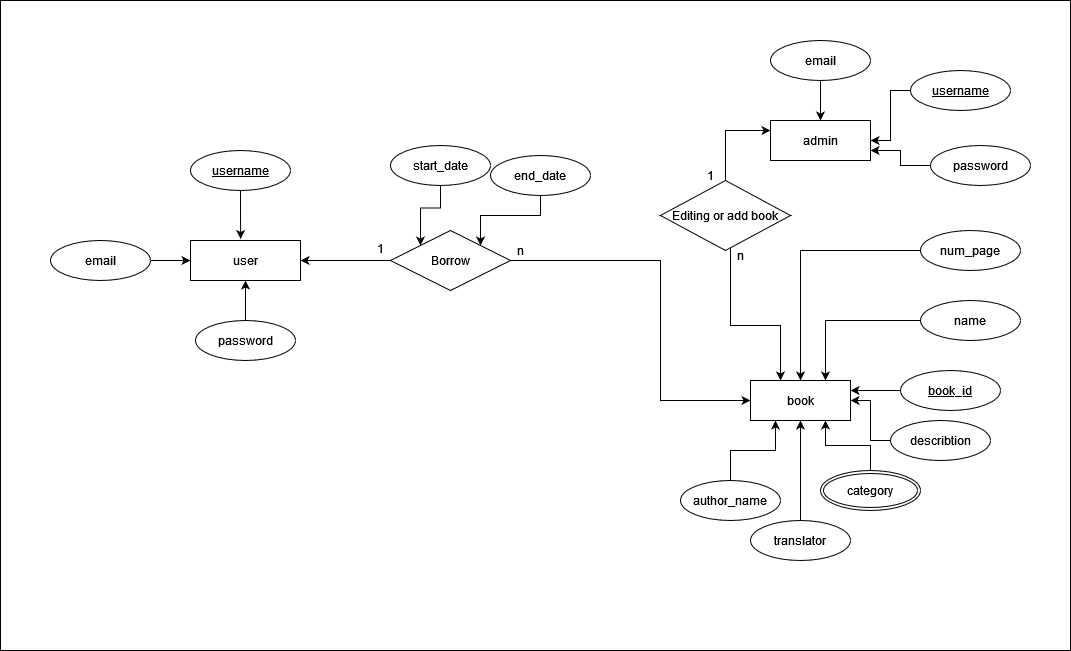

The diagram above was exported from draw.io. Its source (the exported page's mxGraphModel, read from the mxfile embedded in the PNG):
<mxGraphModel dx="2409" dy="744" grid="1" gridSize="10" guides="1" tooltips="1" connect="1" arrows="1" fold="1" page="1" pageScale="1" pageWidth="827" pageHeight="1169" math="0" shadow="0">
  <root>
    <mxCell id="0" />
    <mxCell id="1" parent="0" />
    <mxCell id="EbCjlByjIkWc5V33tAE4-4" value="" style="rounded=0;whiteSpace=wrap;html=1;fillColor=#FFFFFF;shadow=0;" vertex="1" parent="1">
      <mxGeometry x="-70" width="1070" height="650" as="geometry" />
    </mxCell>
    <mxCell id="EbCjlByjIkWc5V33tAE4-2" style="edgeStyle=orthogonalEdgeStyle;rounded=0;orthogonalLoop=1;jettySize=auto;html=1;exitX=0;exitY=0.5;exitDx=0;exitDy=0;entryX=1;entryY=0.5;entryDx=0;entryDy=0;" edge="1" parent="1" source="2jgHd3KKUWQNAXYX1oAs-64" target="2jgHd3KKUWQNAXYX1oAs-1">
      <mxGeometry relative="1" as="geometry">
        <mxPoint x="310" y="280" as="targetPoint" />
        <Array as="points">
          <mxPoint x="280" y="260" />
          <mxPoint x="280" y="260" />
        </Array>
      </mxGeometry>
    </mxCell>
    <mxCell id="2jgHd3KKUWQNAXYX1oAs-1" value="user" style="whiteSpace=wrap;html=1;align=center;" parent="1" vertex="1">
      <mxGeometry x="120" y="240" width="110" height="40" as="geometry" />
    </mxCell>
    <mxCell id="2jgHd3KKUWQNAXYX1oAs-2" value="admin" style="whiteSpace=wrap;html=1;align=center;" parent="1" vertex="1">
      <mxGeometry x="700" y="120" width="100" height="40" as="geometry" />
    </mxCell>
    <mxCell id="2jgHd3KKUWQNAXYX1oAs-4" value="book" style="rounded=1;arcSize=0;whiteSpace=wrap;html=1;align=center;" parent="1" vertex="1">
      <mxGeometry x="680" y="380" width="100" height="40" as="geometry" />
    </mxCell>
    <mxCell id="2jgHd3KKUWQNAXYX1oAs-56" style="edgeStyle=orthogonalEdgeStyle;rounded=0;orthogonalLoop=1;jettySize=auto;html=1;entryX=0.5;entryY=1;entryDx=0;entryDy=0;" parent="1" source="2jgHd3KKUWQNAXYX1oAs-9" target="2jgHd3KKUWQNAXYX1oAs-1" edge="1">
      <mxGeometry relative="1" as="geometry" />
    </mxCell>
    <mxCell id="2jgHd3KKUWQNAXYX1oAs-9" value="password" style="ellipse;whiteSpace=wrap;html=1;align=center;" parent="1" vertex="1">
      <mxGeometry x="125" y="320" width="100" height="40" as="geometry" />
    </mxCell>
    <mxCell id="2jgHd3KKUWQNAXYX1oAs-54" style="edgeStyle=orthogonalEdgeStyle;rounded=0;orthogonalLoop=1;jettySize=auto;html=1;entryX=0;entryY=0.5;entryDx=0;entryDy=0;" parent="1" source="2jgHd3KKUWQNAXYX1oAs-11" target="2jgHd3KKUWQNAXYX1oAs-1" edge="1">
      <mxGeometry relative="1" as="geometry" />
    </mxCell>
    <mxCell id="2jgHd3KKUWQNAXYX1oAs-11" value="email" style="ellipse;whiteSpace=wrap;html=1;align=center;" parent="1" vertex="1">
      <mxGeometry x="-20" y="240" width="100" height="40" as="geometry" />
    </mxCell>
    <mxCell id="2jgHd3KKUWQNAXYX1oAs-53" style="edgeStyle=orthogonalEdgeStyle;rounded=0;orthogonalLoop=1;jettySize=auto;html=1;entryX=1;entryY=0.75;entryDx=0;entryDy=0;" parent="1" source="2jgHd3KKUWQNAXYX1oAs-14" target="2jgHd3KKUWQNAXYX1oAs-2" edge="1">
      <mxGeometry relative="1" as="geometry" />
    </mxCell>
    <mxCell id="2jgHd3KKUWQNAXYX1oAs-14" value="password" style="ellipse;whiteSpace=wrap;html=1;align=center;" parent="1" vertex="1">
      <mxGeometry x="860" y="145" width="100" height="40" as="geometry" />
    </mxCell>
    <mxCell id="2jgHd3KKUWQNAXYX1oAs-16" style="edgeStyle=orthogonalEdgeStyle;rounded=0;orthogonalLoop=1;jettySize=auto;html=1;entryX=0.5;entryY=0;entryDx=0;entryDy=0;" parent="1" source="2jgHd3KKUWQNAXYX1oAs-15" target="2jgHd3KKUWQNAXYX1oAs-2" edge="1">
      <mxGeometry relative="1" as="geometry" />
    </mxCell>
    <mxCell id="2jgHd3KKUWQNAXYX1oAs-15" value="email" style="ellipse;whiteSpace=wrap;html=1;align=center;" parent="1" vertex="1">
      <mxGeometry x="700" y="40" width="100" height="40" as="geometry" />
    </mxCell>
    <mxCell id="2jgHd3KKUWQNAXYX1oAs-27" value="name" style="ellipse;whiteSpace=wrap;html=1;align=center;" parent="1" vertex="1">
      <mxGeometry x="850" y="300" width="100" height="40" as="geometry" />
    </mxCell>
    <mxCell id="2jgHd3KKUWQNAXYX1oAs-28" style="edgeStyle=orthogonalEdgeStyle;rounded=0;orthogonalLoop=1;jettySize=auto;html=1;entryX=0.75;entryY=0;entryDx=0;entryDy=0;" parent="1" source="2jgHd3KKUWQNAXYX1oAs-27" target="2jgHd3KKUWQNAXYX1oAs-4" edge="1">
      <mxGeometry relative="1" as="geometry" />
    </mxCell>
    <mxCell id="2jgHd3KKUWQNAXYX1oAs-30" style="edgeStyle=orthogonalEdgeStyle;rounded=0;orthogonalLoop=1;jettySize=auto;html=1;entryX=0.5;entryY=0;entryDx=0;entryDy=0;" parent="1" source="2jgHd3KKUWQNAXYX1oAs-29" target="2jgHd3KKUWQNAXYX1oAs-4" edge="1">
      <mxGeometry relative="1" as="geometry" />
    </mxCell>
    <mxCell id="2jgHd3KKUWQNAXYX1oAs-29" value="num_page" style="ellipse;whiteSpace=wrap;html=1;align=center;" parent="1" vertex="1">
      <mxGeometry x="850" y="230" width="100" height="40" as="geometry" />
    </mxCell>
    <mxCell id="2jgHd3KKUWQNAXYX1oAs-35" value="category" style="ellipse;shape=doubleEllipse;margin=3;whiteSpace=wrap;html=1;align=center;" parent="1" vertex="1">
      <mxGeometry x="750" y="470" width="100" height="40" as="geometry" />
    </mxCell>
    <mxCell id="2jgHd3KKUWQNAXYX1oAs-37" style="edgeStyle=orthogonalEdgeStyle;rounded=0;orthogonalLoop=1;jettySize=auto;html=1;entryX=0.25;entryY=1;entryDx=0;entryDy=0;" parent="1" source="2jgHd3KKUWQNAXYX1oAs-36" target="2jgHd3KKUWQNAXYX1oAs-4" edge="1">
      <mxGeometry relative="1" as="geometry" />
    </mxCell>
    <mxCell id="2jgHd3KKUWQNAXYX1oAs-36" value="author_name" style="ellipse;whiteSpace=wrap;html=1;align=center;" parent="1" vertex="1">
      <mxGeometry x="610" y="480" width="100" height="40" as="geometry" />
    </mxCell>
    <mxCell id="2jgHd3KKUWQNAXYX1oAs-40" style="edgeStyle=orthogonalEdgeStyle;rounded=0;orthogonalLoop=1;jettySize=auto;html=1;entryX=0.5;entryY=1;entryDx=0;entryDy=0;" parent="1" source="2jgHd3KKUWQNAXYX1oAs-39" target="2jgHd3KKUWQNAXYX1oAs-4" edge="1">
      <mxGeometry relative="1" as="geometry" />
    </mxCell>
    <mxCell id="2jgHd3KKUWQNAXYX1oAs-39" value="translator" style="ellipse;whiteSpace=wrap;html=1;align=center;" parent="1" vertex="1">
      <mxGeometry x="680" y="520" width="100" height="40" as="geometry" />
    </mxCell>
    <mxCell id="2jgHd3KKUWQNAXYX1oAs-42" style="edgeStyle=orthogonalEdgeStyle;rounded=0;orthogonalLoop=1;jettySize=auto;html=1;entryX=1;entryY=0.5;entryDx=0;entryDy=0;" parent="1" source="2jgHd3KKUWQNAXYX1oAs-41" edge="1" target="2jgHd3KKUWQNAXYX1oAs-4">
      <mxGeometry relative="1" as="geometry">
        <mxPoint x="790" y="400" as="targetPoint" />
      </mxGeometry>
    </mxCell>
    <mxCell id="2jgHd3KKUWQNAXYX1oAs-41" value="describtion" style="ellipse;whiteSpace=wrap;html=1;align=center;" parent="1" vertex="1">
      <mxGeometry x="820" y="420" width="100" height="40" as="geometry" />
    </mxCell>
    <mxCell id="2jgHd3KKUWQNAXYX1oAs-45" value="username" style="ellipse;whiteSpace=wrap;html=1;align=center;fontStyle=4;" parent="1" vertex="1">
      <mxGeometry x="120" y="150" width="100" height="40" as="geometry" />
    </mxCell>
    <mxCell id="2jgHd3KKUWQNAXYX1oAs-52" style="edgeStyle=orthogonalEdgeStyle;rounded=0;orthogonalLoop=1;jettySize=auto;html=1;entryX=1;entryY=0.5;entryDx=0;entryDy=0;" parent="1" source="2jgHd3KKUWQNAXYX1oAs-46" target="2jgHd3KKUWQNAXYX1oAs-2" edge="1">
      <mxGeometry relative="1" as="geometry" />
    </mxCell>
    <mxCell id="2jgHd3KKUWQNAXYX1oAs-46" value="username" style="ellipse;whiteSpace=wrap;html=1;align=center;fontStyle=4;" parent="1" vertex="1">
      <mxGeometry x="840" y="70" width="100" height="40" as="geometry" />
    </mxCell>
    <mxCell id="2jgHd3KKUWQNAXYX1oAs-50" style="edgeStyle=orthogonalEdgeStyle;rounded=0;orthogonalLoop=1;jettySize=auto;html=1;entryX=1;entryY=0.25;entryDx=0;entryDy=0;" parent="1" source="2jgHd3KKUWQNAXYX1oAs-47" target="2jgHd3KKUWQNAXYX1oAs-4" edge="1">
      <mxGeometry relative="1" as="geometry" />
    </mxCell>
    <mxCell id="2jgHd3KKUWQNAXYX1oAs-47" value="book_id" style="ellipse;whiteSpace=wrap;html=1;align=center;fontStyle=4;" parent="1" vertex="1">
      <mxGeometry x="830" y="370" width="100" height="40" as="geometry" />
    </mxCell>
    <mxCell id="2jgHd3KKUWQNAXYX1oAs-51" style="edgeStyle=orthogonalEdgeStyle;rounded=0;orthogonalLoop=1;jettySize=auto;html=1;entryX=0.75;entryY=1;entryDx=0;entryDy=0;" parent="1" source="2jgHd3KKUWQNAXYX1oAs-35" target="2jgHd3KKUWQNAXYX1oAs-4" edge="1">
      <mxGeometry relative="1" as="geometry" />
    </mxCell>
    <mxCell id="2jgHd3KKUWQNAXYX1oAs-55" style="edgeStyle=orthogonalEdgeStyle;rounded=0;orthogonalLoop=1;jettySize=auto;html=1;entryX=0.456;entryY=-0.037;entryDx=0;entryDy=0;entryPerimeter=0;" parent="1" source="2jgHd3KKUWQNAXYX1oAs-45" target="2jgHd3KKUWQNAXYX1oAs-1" edge="1">
      <mxGeometry relative="1" as="geometry" />
    </mxCell>
    <mxCell id="2jgHd3KKUWQNAXYX1oAs-60" style="edgeStyle=orthogonalEdgeStyle;rounded=0;orthogonalLoop=1;jettySize=auto;html=1;entryX=0;entryY=0.25;entryDx=0;entryDy=0;" parent="1" source="2jgHd3KKUWQNAXYX1oAs-59" target="2jgHd3KKUWQNAXYX1oAs-2" edge="1">
      <mxGeometry relative="1" as="geometry" />
    </mxCell>
    <mxCell id="2jgHd3KKUWQNAXYX1oAs-61" style="edgeStyle=orthogonalEdgeStyle;rounded=0;orthogonalLoop=1;jettySize=auto;html=1;" parent="1" source="2jgHd3KKUWQNAXYX1oAs-59" target="2jgHd3KKUWQNAXYX1oAs-4" edge="1">
      <mxGeometry relative="1" as="geometry">
        <mxPoint x="680" y="400" as="targetPoint" />
        <Array as="points">
          <mxPoint x="660" y="325" />
          <mxPoint x="710" y="325" />
        </Array>
      </mxGeometry>
    </mxCell>
    <mxCell id="2jgHd3KKUWQNAXYX1oAs-59" value="Editing or add book" style="shape=rhombus;perimeter=rhombusPerimeter;whiteSpace=wrap;html=1;align=center;" parent="1" vertex="1">
      <mxGeometry x="590" y="180" width="130" height="70" as="geometry" />
    </mxCell>
    <mxCell id="2jgHd3KKUWQNAXYX1oAs-62" value="n" style="text;html=1;strokeColor=none;fillColor=none;align=center;verticalAlign=middle;whiteSpace=wrap;rounded=0;" parent="1" vertex="1">
      <mxGeometry x="640" y="240" width="60" height="30" as="geometry" />
    </mxCell>
    <mxCell id="2jgHd3KKUWQNAXYX1oAs-63" value="1" style="text;html=1;strokeColor=none;fillColor=none;align=center;verticalAlign=middle;whiteSpace=wrap;rounded=0;" parent="1" vertex="1">
      <mxGeometry x="610" y="160" width="60" height="30" as="geometry" />
    </mxCell>
    <mxCell id="2jgHd3KKUWQNAXYX1oAs-67" style="edgeStyle=orthogonalEdgeStyle;rounded=0;orthogonalLoop=1;jettySize=auto;html=1;entryX=0;entryY=0.5;entryDx=0;entryDy=0;" parent="1" source="2jgHd3KKUWQNAXYX1oAs-64" target="2jgHd3KKUWQNAXYX1oAs-4" edge="1">
      <mxGeometry relative="1" as="geometry">
        <Array as="points">
          <mxPoint x="590" y="260" />
          <mxPoint x="590" y="400" />
        </Array>
      </mxGeometry>
    </mxCell>
    <mxCell id="2jgHd3KKUWQNAXYX1oAs-64" value="Borrow" style="shape=rhombus;perimeter=rhombusPerimeter;whiteSpace=wrap;html=1;align=center;" parent="1" vertex="1">
      <mxGeometry x="320" y="230" width="120" height="60" as="geometry" />
    </mxCell>
    <mxCell id="2jgHd3KKUWQNAXYX1oAs-68" value="1" style="text;html=1;strokeColor=none;fillColor=none;align=center;verticalAlign=middle;whiteSpace=wrap;rounded=0;" parent="1" vertex="1">
      <mxGeometry x="300" y="240" width="20" height="15" as="geometry" />
    </mxCell>
    <mxCell id="2jgHd3KKUWQNAXYX1oAs-69" value="n" style="text;html=1;strokeColor=none;fillColor=none;align=center;verticalAlign=middle;whiteSpace=wrap;rounded=0;" parent="1" vertex="1">
      <mxGeometry x="440" y="240" width="20" height="20" as="geometry" />
    </mxCell>
    <mxCell id="2jgHd3KKUWQNAXYX1oAs-71" style="edgeStyle=orthogonalEdgeStyle;rounded=0;orthogonalLoop=1;jettySize=auto;html=1;entryX=0;entryY=0;entryDx=0;entryDy=0;" parent="1" source="2jgHd3KKUWQNAXYX1oAs-70" target="2jgHd3KKUWQNAXYX1oAs-64" edge="1">
      <mxGeometry relative="1" as="geometry" />
    </mxCell>
    <mxCell id="2jgHd3KKUWQNAXYX1oAs-70" value="start_date" style="ellipse;whiteSpace=wrap;html=1;align=center;" parent="1" vertex="1">
      <mxGeometry x="320" y="145" width="100" height="40" as="geometry" />
    </mxCell>
    <mxCell id="2jgHd3KKUWQNAXYX1oAs-73" style="edgeStyle=orthogonalEdgeStyle;rounded=0;orthogonalLoop=1;jettySize=auto;html=1;entryX=1;entryY=0;entryDx=0;entryDy=0;" parent="1" source="2jgHd3KKUWQNAXYX1oAs-72" target="2jgHd3KKUWQNAXYX1oAs-64" edge="1">
      <mxGeometry relative="1" as="geometry" />
    </mxCell>
    <mxCell id="2jgHd3KKUWQNAXYX1oAs-72" value="end_date" style="ellipse;whiteSpace=wrap;html=1;align=center;" parent="1" vertex="1">
      <mxGeometry x="420" y="155" width="100" height="40" as="geometry" />
    </mxCell>
  </root>
</mxGraphModel>